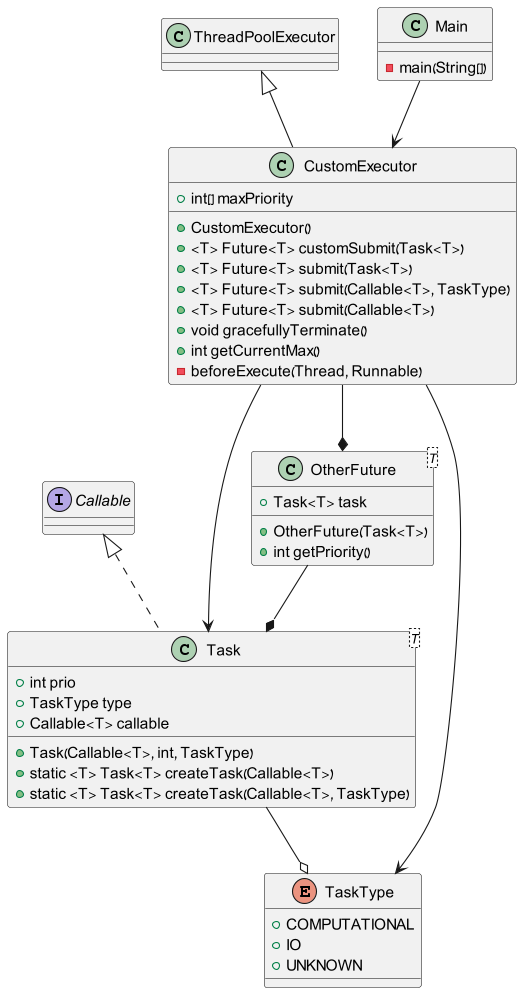

The diagram above was rendered by PlantUML. Its source (embedded in the PNG):
@startuml
class CustomExecutor extends ThreadPoolExecutor {
    +int[] maxPriority
    +CustomExecutor()
    +<T> Future<T> customSubmit(Task<T>)
    +<T> Future<T> submit(Task<T>)
    +<T> Future<T> submit(Callable<T>, TaskType)
    +<T> Future<T> submit(Callable<T>)
    +void gracefullyTerminate()
    +int getCurrentMax()
    -beforeExecute(Thread, Runnable)
}

class Task<T> implements Callable {
    +int prio
    +TaskType type
    +Callable<T> callable
    +Task(Callable<T>, int, TaskType)
    +static <T> Task<T> createTask(Callable<T>)
    +static <T> Task<T> createTask(Callable<T>, TaskType)
}
class OtherFuture<T> {
    +Task<T> task
    +OtherFuture(Task<T>)
    +int getPriority()
}
enum TaskType {
    +COMPUTATIONAL
    +IO
    +UNKNOWN
}
class Main {
    -main(String[])
}
Main --> CustomExecutor
CustomExecutor --> Task
CustomExecutor --* OtherFuture
CustomExecutor --> TaskType
OtherFuture --* Task
Task --o TaskType
@enduml